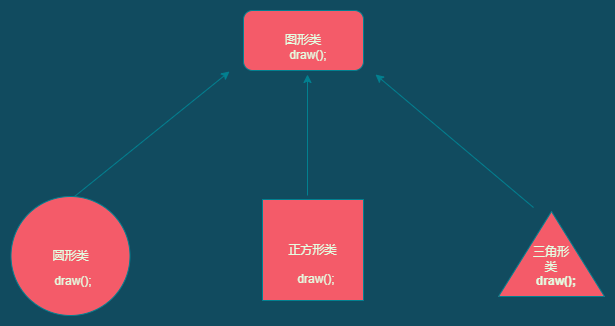

The diagram above was exported from draw.io. Its source (the exported page's mxGraphModel, read from the mxfile embedded in the PNG):
<mxGraphModel dx="1038" dy="579" grid="0" gridSize="10" guides="1" tooltips="1" connect="1" arrows="1" fold="1" page="1" pageScale="1" pageWidth="827" pageHeight="1169" background="#114B5F" math="0" shadow="0">
  <root>
    <mxCell id="0" />
    <mxCell id="1" parent="0" />
    <mxCell id="FFhiHsvWIDrYVNHTEzwX-1" value="图形类" style="rounded=1;whiteSpace=wrap;html=1;fillColor=#F45B69;strokeColor=#028090;fontColor=#E4FDE1;" vertex="1" parent="1">
      <mxGeometry x="382" y="70" width="120" height="60" as="geometry" />
    </mxCell>
    <mxCell id="FFhiHsvWIDrYVNHTEzwX-2" value="圆形类" style="ellipse;whiteSpace=wrap;html=1;aspect=fixed;fillColor=#F45B69;strokeColor=#028090;fontColor=#E4FDE1;" vertex="1" parent="1">
      <mxGeometry x="149.5" y="256" width="119" height="119" as="geometry" />
    </mxCell>
    <mxCell id="FFhiHsvWIDrYVNHTEzwX-3" value="正方形类" style="whiteSpace=wrap;html=1;aspect=fixed;fillColor=#F45B69;strokeColor=#028090;fontColor=#E4FDE1;" vertex="1" parent="1">
      <mxGeometry x="401" y="259" width="101" height="101" as="geometry" />
    </mxCell>
    <mxCell id="FFhiHsvWIDrYVNHTEzwX-4" value="" style="triangle;whiteSpace=wrap;html=1;direction=north;fillColor=#F45B69;strokeColor=#028090;fontColor=#E4FDE1;" vertex="1" parent="1">
      <mxGeometry x="637" y="271" width="106" height="85" as="geometry" />
    </mxCell>
    <mxCell id="FFhiHsvWIDrYVNHTEzwX-5" value="" style="endArrow=classic;html=1;rounded=0;labelBackgroundColor=#114B5F;strokeColor=#028090;fontColor=#E4FDE1;" edge="1" parent="1">
      <mxGeometry width="50" height="50" relative="1" as="geometry">
        <mxPoint x="213" y="256" as="sourcePoint" />
        <mxPoint x="368" y="131" as="targetPoint" />
      </mxGeometry>
    </mxCell>
    <mxCell id="FFhiHsvWIDrYVNHTEzwX-8" value="" style="endArrow=classic;html=1;rounded=0;labelBackgroundColor=#114B5F;strokeColor=#028090;fontColor=#E4FDE1;" edge="1" parent="1">
      <mxGeometry width="50" height="50" relative="1" as="geometry">
        <mxPoint x="672" y="267" as="sourcePoint" />
        <mxPoint x="514" y="134" as="targetPoint" />
      </mxGeometry>
    </mxCell>
    <mxCell id="FFhiHsvWIDrYVNHTEzwX-9" value="" style="endArrow=classic;html=1;rounded=0;labelBackgroundColor=#114B5F;strokeColor=#028090;fontColor=#E4FDE1;" edge="1" parent="1">
      <mxGeometry width="50" height="50" relative="1" as="geometry">
        <mxPoint x="446" y="255" as="sourcePoint" />
        <mxPoint x="446" y="134" as="targetPoint" />
      </mxGeometry>
    </mxCell>
    <mxCell id="FFhiHsvWIDrYVNHTEzwX-10" value="三角形类" style="text;html=1;strokeColor=none;fillColor=none;align=center;verticalAlign=middle;whiteSpace=wrap;rounded=0;fontColor=#E4FDE1;" vertex="1" parent="1">
      <mxGeometry x="669" y="301" width="42" height="36" as="geometry" />
    </mxCell>
    <mxCell id="FFhiHsvWIDrYVNHTEzwX-12" value="draw();" style="text;html=1;strokeColor=none;fillColor=none;align=center;verticalAlign=middle;whiteSpace=wrap;rounded=0;fontColor=#E4FDE1;" vertex="1" parent="1">
      <mxGeometry x="179" y="326" width="66" height="30" as="geometry" />
    </mxCell>
    <mxCell id="FFhiHsvWIDrYVNHTEzwX-13" value="draw();" style="text;html=1;strokeColor=none;fillColor=none;align=center;verticalAlign=middle;whiteSpace=wrap;rounded=0;fontColor=#E4FDE1;" vertex="1" parent="1">
      <mxGeometry x="422" y="324" width="66" height="30" as="geometry" />
    </mxCell>
    <mxCell id="FFhiHsvWIDrYVNHTEzwX-14" value="draw();" style="text;html=1;strokeColor=none;fillColor=none;align=center;verticalAlign=middle;whiteSpace=wrap;rounded=0;fontStyle=1;fontColor=#E4FDE1;" vertex="1" parent="1">
      <mxGeometry x="662" y="326" width="66" height="30" as="geometry" />
    </mxCell>
    <mxCell id="FFhiHsvWIDrYVNHTEzwX-15" style="edgeStyle=orthogonalEdgeStyle;rounded=0;orthogonalLoop=1;jettySize=auto;html=1;exitX=0.5;exitY=1;exitDx=0;exitDy=0;labelBackgroundColor=#114B5F;strokeColor=#028090;fontColor=#E4FDE1;" edge="1" parent="1" source="FFhiHsvWIDrYVNHTEzwX-13" target="FFhiHsvWIDrYVNHTEzwX-13">
      <mxGeometry relative="1" as="geometry" />
    </mxCell>
    <mxCell id="FFhiHsvWIDrYVNHTEzwX-16" value="draw();" style="text;html=1;strokeColor=none;fillColor=none;align=center;verticalAlign=middle;whiteSpace=wrap;rounded=0;fontColor=#E4FDE1;" vertex="1" parent="1">
      <mxGeometry x="414" y="100" width="66" height="30" as="geometry" />
    </mxCell>
  </root>
</mxGraphModel>